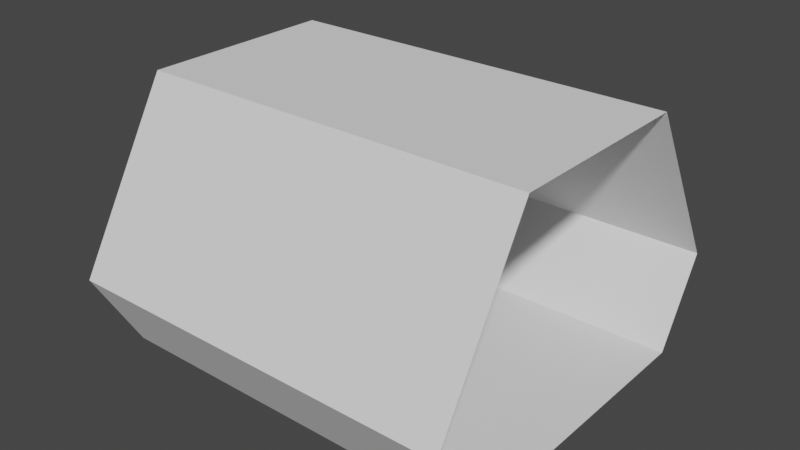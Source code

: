 # Source: tunnel2.blend  (saved by Blender 2.81.16; exported with 4.5.12 LTS)
import bpy
from mathutils import Matrix  # noqa: F401  (used for matrix-valued properties, if any)

bpy.ops.wm.read_factory_settings(use_empty=True)
scene = bpy.context.scene
scene.name = 'Scene'

# ---- collections
col_collection = bpy.data.collections.new('Collection'); scene.collection.children.link(col_collection)

# ---- world
world_world = bpy.data.worlds.new('World'); scene.world = world_world
world_world.use_nodes = True; world_world.node_tree.nodes.clear()
_N = world_world.node_tree.nodes; _L = world_world.node_tree.links
n0 = _N.new('ShaderNodeOutputWorld'); n0.name = 'World Output'; n0.location = (300, 300)
n1 = _N.new('ShaderNodeBackground'); n1.name = 'Background'; n1.location = (10, 300)
n1.inputs[0].default_value = (0.05088, 0.05088, 0.05088, 1.0)
_L.new(n1.outputs[0], n0.inputs[0])
n0.is_active_output = True
world_world.color = (0.05088, 0.05088, 0.05088)
world_world.use_sun_shadow = False
world_world.sun_shadow_jitter_overblur = 0.0

# ---- meshes
me_cylinder = bpy.data.meshes.new('Cylinder')
me_cylinder.from_pydata([(0.0, 1.0, -1.0), (0.0, 1.0, 1.0), (-8.742e-08, -1.0, 0.0), (0.0, 1.0, 0.0), (-0.866, 0.5, 0.0), (-0.866, -0.5, 0.0), (-8.742e-08, -1.0, -1.0), (-8.742e-08, -1.0, 1.0), (-0.866, -0.5, -1.0), (-0.866, -0.5, 1.0), (-0.866, 0.5, -1.0), (-0.866, 0.5, 1.0), (0.433, -0.75, -1.0), (0.433, -0.75, 1.0), (0.433, 0.75, -1.0), (0.433, 0.75, 1.0), (0.433, -0.75, 0.0), (0.433, 0.75, 0.0), (0.0, 1.0, 0.5), (-0.866, 0.5, 0.5), (-0.866, -0.5, 0.5), (-8.742e-08, -1.0, 0.5), (0.433, 0.75, 0.5), (0.433, -0.75, 0.5), (0.0, 1.0, -0.5), (-8.742e-08, -1.0, -0.5), (-0.866, -0.5, -0.5), (-0.866, 0.5, -0.5), (0.433, -0.75, -0.5), (0.433, 0.75, -0.5)], [], [(22, 15, 13, 23), (24, 3, 17, 29), (23, 13, 7, 21), (21, 7, 9, 20), (20, 9, 11, 19), (19, 11, 1, 18), (27, 4, 3, 24), (18, 1, 15, 22), (26, 5, 4, 27), (25, 2, 5, 26), (28, 16, 2, 25), (29, 17, 16, 28), (3, 18, 22, 17), (4, 19, 18, 3), (5, 20, 19, 4), (2, 21, 20, 5), (16, 23, 21, 2), (17, 22, 23, 16), (14, 29, 28, 12), (12, 28, 25, 6), (6, 25, 26, 8), (8, 26, 27, 10), (10, 27, 24, 0), (0, 24, 29, 14)])
_uv = me_cylinder.uv_layers.new(name='UVMap')
_uv.uv.foreach_set('vector', [0.9167, 0.75, 0.9167, 1.0, 0.5833, 1.0, 0.5833, 0.75, 1.0, 0.25, 1.0, 0.5, 0.9167, 0.5, 0.9167, 0.25, 0.5833, 0.75, 0.5833, 1.0, 0.5, 1.0, 0.5, 0.75, 0.5, 0.75, 0.5, 1.0, 0.3333, 1.0, 0.3333, 0.75, 0.3333, 0.75, 0.3333, 1.0, 0.1667, 1.0, 0.1667, 0.75, 0.1667, 0.75, 0.1667, 1.0, -8.941e-08, 1.0, -8.941e-08, 0.75, 0.1667, 0.25, 0.1667, 0.5, -8.941e-08, 0.5, -8.941e-08, 0.25, 1.0, 0.75, 1.0, 1.0, 0.9167, 1.0, 0.9167, 0.75, 0.3333, 0.25, 0.3333, 0.5, 0.1667, 0.5, 0.1667, 0.25, 0.5, 0.25, 0.5, 0.5, 0.3333, 0.5, 0.3333, 0.25, 0.5833, 0.25, 0.5833, 0.5, 0.5, 0.5, 0.5, 0.25, 0.9167, 0.25, 0.9167, 0.5, 0.5833, 0.5, 0.5833, 0.25, 1.0, 0.5, 1.0, 0.75, 0.9167, 0.75, 0.9167, 0.5, 0.1667, 0.5, 0.1667, 0.75, -8.941e-08, 0.75, -8.941e-08, 0.5, 0.3333, 0.5, 0.3333, 0.75, 0.1667, 0.75, 0.1667, 0.5, 0.5, 0.5, 0.5, 0.75, 0.3333, 0.75, 0.3333, 0.5, 0.5833, 0.5, 0.5833, 0.75, 0.5, 0.75, 0.5, 0.5, 0.9167, 0.5, 0.9167, 0.75, 0.5833, 0.75, 0.5833, 0.5, 0.9167, 0.0, 0.9167, 0.25, 0.5833, 0.25, 0.5833, 0.0, 0.5833, 0.0, 0.5833, 0.25, 0.5, 0.25, 0.5, 0.0, 0.5, 0.0, 0.5, 0.25, 0.3333, 0.25, 0.3333, 0.0, 0.3333, 0.0, 0.3333, 0.25, 0.1667, 0.25, 0.1667, 0.0, 0.1667, 0.0, 0.1667, 0.25, -8.941e-08, 0.25, -8.941e-08, 0.0, 1.0, 0.0, 1.0, 0.25, 0.9167, 0.25, 0.9167, 0.0])
me_cylinder.use_remesh_fix_poles = True
me_cylinder.use_remesh_preserve_attributes = False
me_cylinder.use_mirror_vertex_groups = False
me_cylinder.update()

# ---- objects
ob_cylinder = bpy.data.objects.new('Cylinder', me_cylinder)

# ---- transforms, parenting, visibility, modifiers, constraints
ob_cylinder.location = (0.0, 0.0, 0.5142)
ob_cylinder.rotation_euler = (-0.0, 1.571, 0.0)
ob_cylinder.lineart.crease_threshold = 0.0

# ---- collection membership
col_collection.objects.link(ob_cylinder)

# ---- scene / render settings (as saved in the file)
scene.frame_start = 1; scene.frame_end = 250; scene.frame_set(1)
scene.render.engine = 'BLENDER_EEVEE_NEXT'
scene.cycles.use_denoising = False
scene.cycles.samples = 128
scene.cycles.sampling_pattern = 'TABULATED_SOBOL'
scene.cycles.use_adaptive_sampling = False
scene.cycles.use_light_tree = False
scene.view_settings.view_transform = 'Filmic'
bpy.context.view_layer.update()

# ---- added for rendering (the .blend has no active camera and no usable light): camera, sun
cam_auto = bpy.data.cameras.new('AutoCamera')
cam_auto.lens = 50.0
cam_auto.sensor_width = 36.0
cam_auto.clip_end = 1000.0
ob_auto_camera = bpy.data.objects.new('AutoCamera', cam_auto)
scene.collection.objects.link(ob_auto_camera)
ob_auto_camera.location = (2.87974, -3.45569, 3.03449)
ob_auto_camera.rotation_euler = (1.09748, -7.21219e-08, 0.694738)
scene.camera = ob_auto_camera
light_auto_sun = bpy.data.lights.new('AutoSun', 'SUN')
light_auto_sun.energy = 3.0
light_auto_sun.angle = 0.0523599
ob_auto_sun = bpy.data.objects.new('AutoSun', light_auto_sun)
scene.collection.objects.link(ob_auto_sun)
ob_auto_sun.rotation_euler = (0.872665, 0.174533, 0.523599)
bpy.context.view_layer.update()
